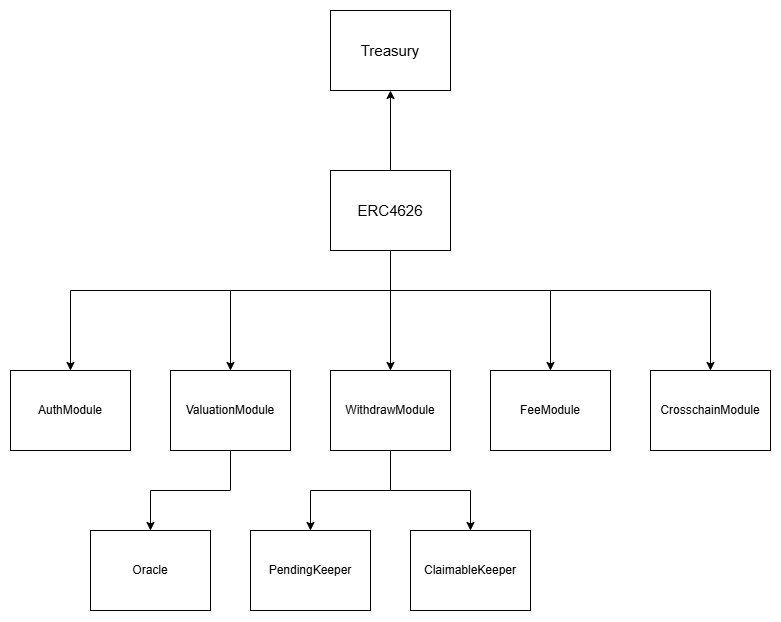

The diagram above was exported from draw.io. Its source (the exported page's mxGraphModel, read from the mxfile embedded in the PNG):
<mxGraphModel dx="2022" dy="615" grid="1" gridSize="10" guides="1" tooltips="1" connect="1" arrows="1" fold="1" page="1" pageScale="1" pageWidth="827" pageHeight="1169" math="0" shadow="0">
  <root>
    <mxCell id="0" />
    <mxCell id="1" parent="0" />
    <mxCell id="-kU9yNGy3WfeDS_u6EI_-3" style="edgeStyle=orthogonalEdgeStyle;rounded=0;orthogonalLoop=1;jettySize=auto;html=1;entryX=0.5;entryY=1;entryDx=0;entryDy=0;" parent="1" source="-kU9yNGy3WfeDS_u6EI_-1" target="-kU9yNGy3WfeDS_u6EI_-2" edge="1">
      <mxGeometry relative="1" as="geometry" />
    </mxCell>
    <mxCell id="-kU9yNGy3WfeDS_u6EI_-9" style="edgeStyle=orthogonalEdgeStyle;rounded=0;orthogonalLoop=1;jettySize=auto;html=1;entryX=0.5;entryY=0;entryDx=0;entryDy=0;" parent="1" source="-kU9yNGy3WfeDS_u6EI_-1" target="-kU9yNGy3WfeDS_u6EI_-6" edge="1">
      <mxGeometry relative="1" as="geometry">
        <Array as="points">
          <mxPoint x="340" y="440" />
          <mxPoint x="180" y="440" />
        </Array>
      </mxGeometry>
    </mxCell>
    <mxCell id="-kU9yNGy3WfeDS_u6EI_-11" style="edgeStyle=orthogonalEdgeStyle;rounded=0;orthogonalLoop=1;jettySize=auto;html=1;entryX=0.5;entryY=0;entryDx=0;entryDy=0;" parent="1" source="-kU9yNGy3WfeDS_u6EI_-1" target="-kU9yNGy3WfeDS_u6EI_-7" edge="1">
      <mxGeometry relative="1" as="geometry">
        <Array as="points">
          <mxPoint x="340" y="440" />
          <mxPoint x="500" y="440" />
        </Array>
      </mxGeometry>
    </mxCell>
    <mxCell id="-kU9yNGy3WfeDS_u6EI_-12" style="edgeStyle=orthogonalEdgeStyle;rounded=0;orthogonalLoop=1;jettySize=auto;html=1;entryX=0.5;entryY=0;entryDx=0;entryDy=0;" parent="1" source="-kU9yNGy3WfeDS_u6EI_-1" target="-kU9yNGy3WfeDS_u6EI_-8" edge="1">
      <mxGeometry relative="1" as="geometry">
        <Array as="points">
          <mxPoint x="340" y="440" />
          <mxPoint x="660" y="440" />
        </Array>
      </mxGeometry>
    </mxCell>
    <mxCell id="89GOolkH8cO0iPUVmLnL-9" style="edgeStyle=orthogonalEdgeStyle;rounded=0;orthogonalLoop=1;jettySize=auto;html=1;entryX=0.5;entryY=0;entryDx=0;entryDy=0;" edge="1" parent="1" source="-kU9yNGy3WfeDS_u6EI_-1" target="-kU9yNGy3WfeDS_u6EI_-4">
      <mxGeometry relative="1" as="geometry" />
    </mxCell>
    <mxCell id="89GOolkH8cO0iPUVmLnL-10" style="edgeStyle=orthogonalEdgeStyle;rounded=0;orthogonalLoop=1;jettySize=auto;html=1;entryX=0.5;entryY=0;entryDx=0;entryDy=0;" edge="1" parent="1" source="-kU9yNGy3WfeDS_u6EI_-1" target="-kU9yNGy3WfeDS_u6EI_-5">
      <mxGeometry relative="1" as="geometry">
        <Array as="points">
          <mxPoint x="340" y="440" />
          <mxPoint x="20" y="440" />
        </Array>
      </mxGeometry>
    </mxCell>
    <mxCell id="-kU9yNGy3WfeDS_u6EI_-1" value="&lt;div&gt;&lt;font style=&quot;font-size: 15px;&quot;&gt;ERC4626&lt;/font&gt;&lt;/div&gt;" style="rounded=0;whiteSpace=wrap;html=1;" parent="1" vertex="1">
      <mxGeometry x="280" y="320" width="120" height="80" as="geometry" />
    </mxCell>
    <mxCell id="-kU9yNGy3WfeDS_u6EI_-2" value="&lt;font style=&quot;font-size: 15px;&quot;&gt;Treasury&lt;/font&gt;" style="rounded=0;whiteSpace=wrap;html=1;" parent="1" vertex="1">
      <mxGeometry x="280" y="160" width="120" height="80" as="geometry" />
    </mxCell>
    <mxCell id="89GOolkH8cO0iPUVmLnL-5" style="edgeStyle=orthogonalEdgeStyle;rounded=0;orthogonalLoop=1;jettySize=auto;html=1;entryX=0.5;entryY=0;entryDx=0;entryDy=0;" edge="1" parent="1" source="-kU9yNGy3WfeDS_u6EI_-4" target="VUK0ij78o4k7yvVvkfXP-2">
      <mxGeometry relative="1" as="geometry" />
    </mxCell>
    <mxCell id="89GOolkH8cO0iPUVmLnL-8" style="edgeStyle=orthogonalEdgeStyle;rounded=0;orthogonalLoop=1;jettySize=auto;html=1;entryX=0.5;entryY=0;entryDx=0;entryDy=0;" edge="1" parent="1" source="-kU9yNGy3WfeDS_u6EI_-4" target="89GOolkH8cO0iPUVmLnL-7">
      <mxGeometry relative="1" as="geometry" />
    </mxCell>
    <mxCell id="-kU9yNGy3WfeDS_u6EI_-4" value="WithdrawModule" style="rounded=0;whiteSpace=wrap;html=1;" parent="1" vertex="1">
      <mxGeometry x="280" y="520" width="120" height="80" as="geometry" />
    </mxCell>
    <mxCell id="-kU9yNGy3WfeDS_u6EI_-5" value="AuthModule" style="rounded=0;whiteSpace=wrap;html=1;" parent="1" vertex="1">
      <mxGeometry x="-40" y="520" width="120" height="80" as="geometry" />
    </mxCell>
    <mxCell id="89GOolkH8cO0iPUVmLnL-4" style="edgeStyle=orthogonalEdgeStyle;rounded=0;orthogonalLoop=1;jettySize=auto;html=1;entryX=0.5;entryY=0;entryDx=0;entryDy=0;" edge="1" parent="1" source="-kU9yNGy3WfeDS_u6EI_-6" target="-kU9yNGy3WfeDS_u6EI_-19">
      <mxGeometry relative="1" as="geometry" />
    </mxCell>
    <mxCell id="-kU9yNGy3WfeDS_u6EI_-6" value="ValuationModule" style="rounded=0;whiteSpace=wrap;html=1;" parent="1" vertex="1">
      <mxGeometry x="120" y="520" width="120" height="80" as="geometry" />
    </mxCell>
    <mxCell id="-kU9yNGy3WfeDS_u6EI_-7" value="FeeModule" style="rounded=0;whiteSpace=wrap;html=1;" parent="1" vertex="1">
      <mxGeometry x="440" y="520" width="120" height="80" as="geometry" />
    </mxCell>
    <mxCell id="-kU9yNGy3WfeDS_u6EI_-8" value="CrosschainModule" style="rounded=0;whiteSpace=wrap;html=1;" parent="1" vertex="1">
      <mxGeometry x="600" y="520" width="120" height="80" as="geometry" />
    </mxCell>
    <mxCell id="-kU9yNGy3WfeDS_u6EI_-19" value="Oracle" style="rounded=0;whiteSpace=wrap;html=1;" parent="1" vertex="1">
      <mxGeometry x="40" y="680" width="120" height="80" as="geometry" />
    </mxCell>
    <mxCell id="VUK0ij78o4k7yvVvkfXP-2" value="PendingKeeper" style="rounded=0;whiteSpace=wrap;html=1;" parent="1" vertex="1">
      <mxGeometry x="200" y="680" width="120" height="80" as="geometry" />
    </mxCell>
    <mxCell id="89GOolkH8cO0iPUVmLnL-7" value="ClaimableKeeper" style="rounded=0;whiteSpace=wrap;html=1;" vertex="1" parent="1">
      <mxGeometry x="360" y="680" width="120" height="80" as="geometry" />
    </mxCell>
  </root>
</mxGraphModel>